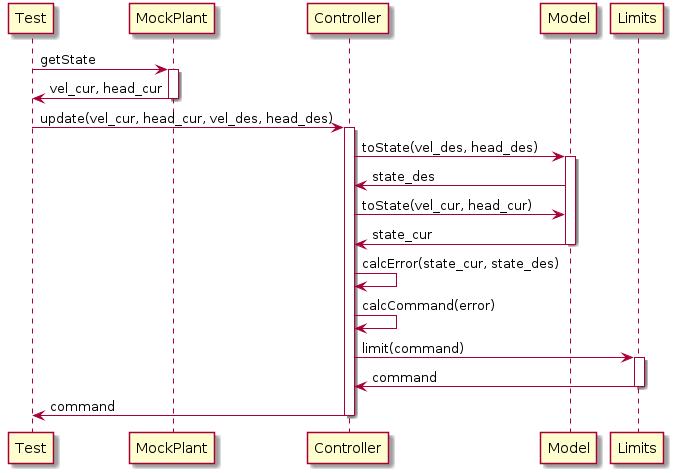

The diagram above was rendered by PlantUML. Its source (embedded in the PNG):
@startuml

participant Test

Test -> MockPlant: getState
activate MockPlant

MockPlant -> Test: vel_cur, head_cur
deactivate MockPlant

Test -> Controller: update(vel_cur, head_cur, vel_des, head_des)
activate Controller

Controller -> Model: toState(vel_des, head_des)
activate Model

Model -> Controller: state_des

Controller -> Model: toState(vel_cur, head_cur)
Model -> Controller: state_cur
deactivate Model

Controller -> Controller: calcError(state_cur, state_des)
Controller -> Controller: calcCommand(error)

Controller -> Limits: limit(command)
activate Limits

Limits -> Controller: command
deactivate Limits

Controller -> Test: command
deactivate Controller


@enduml